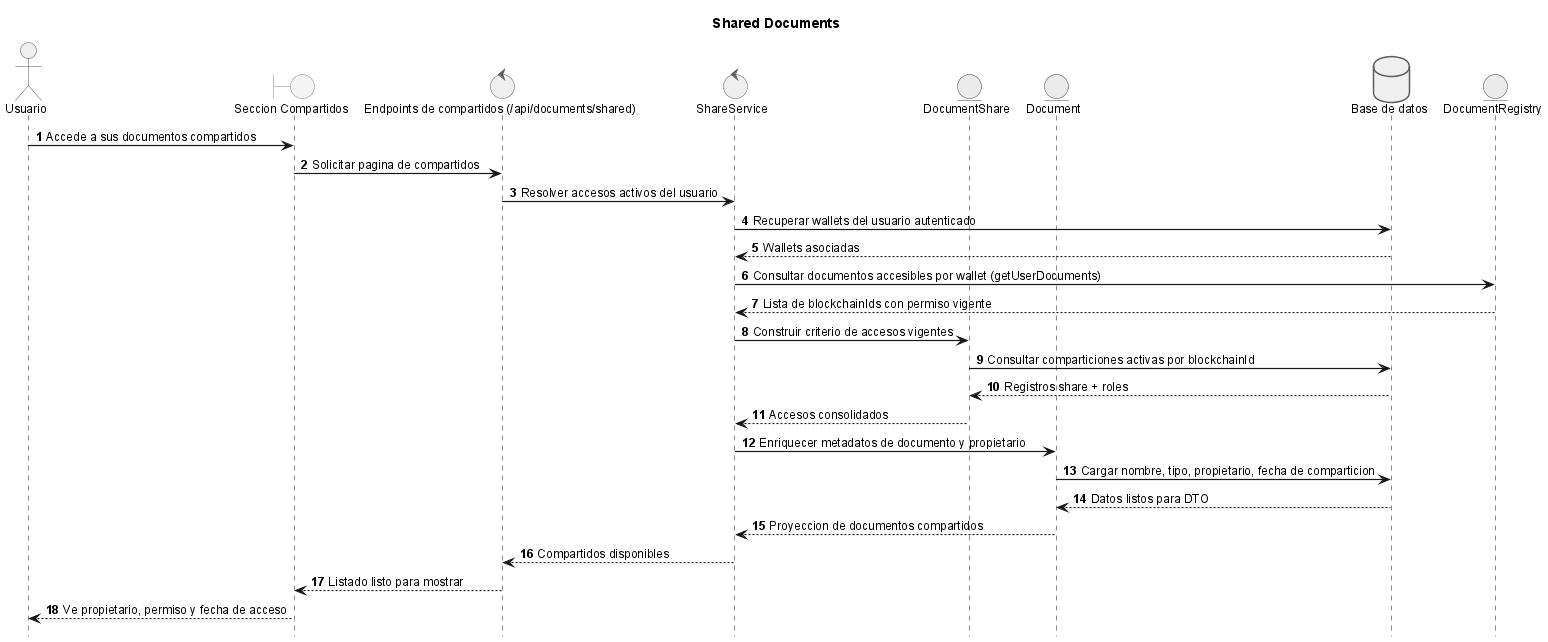

The diagram above was rendered by PlantUML. Its source (embedded in the PNG):
@startuml

title Shared Documents
!include _sequence-style.puml
actor Usuario as user
boundary "Seccion Compartidos" as ui
control "Endpoints de compartidos (/api/documents/shared)" as api
control "ShareService" as srv
entity "DocumentShare" as share
entity "Document" as doc
database "Base de datos" as db
entity "DocumentRegistry" as sc

user -> ui: Accede a sus documentos compartidos
ui -> api: Solicitar pagina de compartidos
api -> srv: Resolver accesos activos del usuario
srv -> db: Recuperar wallets del usuario autenticado
db --> srv: Wallets asociadas
srv -> sc: Consultar documentos accesibles por wallet (getUserDocuments)
sc --> srv: Lista de blockchainIds con permiso vigente
srv -> share: Construir criterio de accesos vigentes
share -> db: Consultar comparticiones activas por blockchainId
db --> share: Registros share + roles
share --> srv: Accesos consolidados
srv -> doc: Enriquecer metadatos de documento y propietario
doc -> db: Cargar nombre, tipo, propietario, fecha de comparticion
db --> doc: Datos listos para DTO
doc --> srv: Proyeccion de documentos compartidos
srv --> api: Compartidos disponibles
api --> ui: Listado listo para mostrar
ui --> user: Ve propietario, permiso y fecha de acceso

@enduml